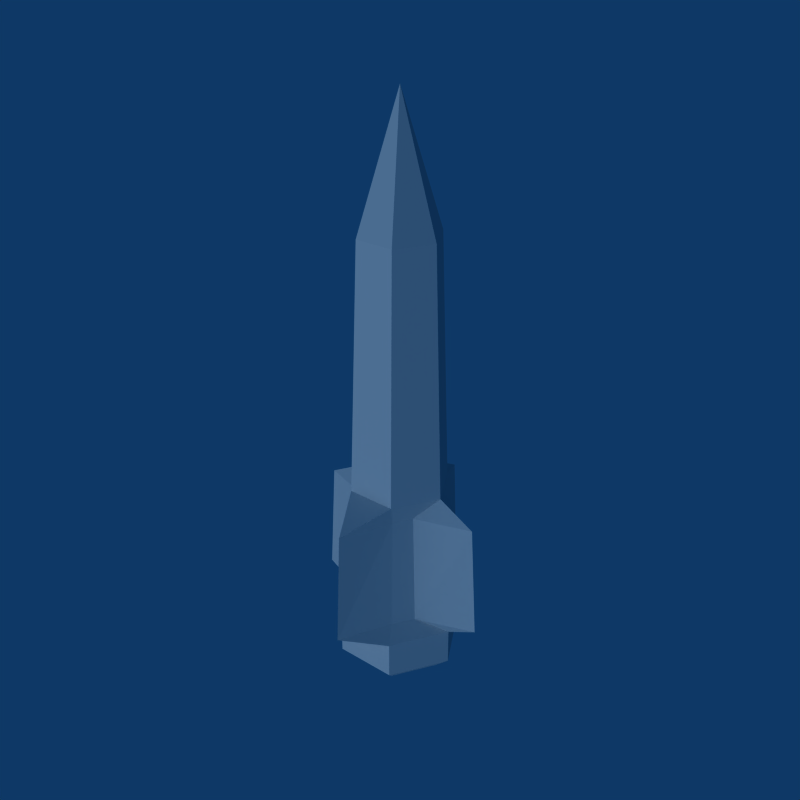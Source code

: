 # Source: Missile_Shot.blend  (saved by Blender 2.49.2; exported with 4.5.12 LTS)
import bpy
from mathutils import Matrix  # noqa: F401  (used for matrix-valued properties, if any)

bpy.ops.wm.read_factory_settings(use_empty=True)
scene = bpy.context.scene
scene.name = 'Scene'

# ---- collections
col_collection_1 = bpy.data.collections.new('Collection 1'); scene.collection.children.link(col_collection_1)

# ---- world
world_world = bpy.data.worlds.new('World'); scene.world = world_world
world_world.color = (0.05656, 0.2208, 0.4)
world_world.use_sun_shadow = False
world_world.sun_shadow_jitter_overblur = 0.0
world_world.cycles.sampling_method = 'MANUAL'
world_world.cycles.sample_map_resolution = 256

# ---- lights
light_lamp = bpy.data.lights.new('Lamp', 'SUN')
light_lamp.transmission_factor = 0.0
light_lamp.angle = 1.571
light_lamp.energy = 1.0
light_lamp.shadow_buffer_clip_start = 0.5
light_lamp.shadow_soft_size = 1.0
light_lamp.shadow_cascade_max_distance = 1000.0
light_lamp.cycles.use_multiple_importance_sampling = False

# ---- meshes
me_missile = bpy.data.meshes.new('Missile')
me_missile.from_pydata([(0.1644, -2.023e-08, -0.7201), (-0.08218, 0.1423, -0.6241), (-0.1644, 7.334e-08, -0.6241), (-0.08218, -0.1423, -0.6241), (0.08218, -0.1423, -0.6241), (0.1644, -2.023e-08, -0.6241), (0.08218, 0.1423, -0.6241), (0.06376, 0.1104, -0.583), (0.2472, 0.0, -0.583), (0.06376, -0.1104, -0.583), (-0.06376, -0.1104, -0.583), (-0.2472, 2.529e-09, -0.583), (-0.06376, 0.1104, -0.583), (-0.05412, 0.09375, -0.2851), (-0.228, -2.529e-09, -0.2851), (-0.05412, -0.09375, -0.2851), (0.05412, -0.09375, -0.2851), (0.228, 0.0, -0.2851), (0.05412, 0.09375, -0.2851), (0.1294, -1.517e-08, -0.2315), (0.06468, 0.112, -0.2315), (0.06468, -0.112, -0.2315), (-0.06468, -0.112, -0.2315), (-0.1294, 5.564e-08, -0.2315), (-0.06468, 0.112, -0.2315), (-0.05274, 0.09135, 0.4204), (0.05274, 0.09135, 0.4204), (-0.1055, 4.552e-08, 0.4204), (-0.05274, -0.09135, 0.4204), (0.05274, -0.09135, 0.4204), (0.1055, -1.264e-08, 0.4204), (0.0, 0.0, 0.7549), (0.09564, 0.05522, -0.583), (0.09564, -0.05522, -0.583), (2.529e-09, -0.2459, -0.583), (-0.09564, -0.05522, -0.583), (-0.09564, 0.05522, -0.583), (5.058e-09, 0.2459, -0.583), (5.058e-09, 0.2292, -0.2851), (-0.08119, 0.04687, -0.2851), (-0.08119, -0.04687, -0.2851), (-2.529e-09, -0.2292, -0.2851), (0.08119, -0.04687, -0.2851), (0.08119, 0.04687, -0.2851), (0.08218, -0.1423, -0.7201), (-0.08218, -0.1423, -0.7201), (0.08218, 0.1423, -0.7201), (-0.1644, 7.334e-08, -0.7201), (-0.08218, 0.1423, -0.7201), (0.06288, 0.1089, -0.7549), (-0.06288, 0.1089, -0.7549), (-0.1258, 5.611e-08, -0.7549), (-0.06288, -0.1089, -0.7549), (0.06288, -0.1089, -0.7549), (0.1258, -1.548e-08, -0.7549), (0.0, 0.0, -0.7549)], [], [(46, 48, 1, 6), (48, 47, 2, 1), (47, 45, 3, 2), (45, 44, 4, 3), (44, 0, 5, 4), (0, 46, 6, 5), (20, 24, 25, 26), (24, 23, 27, 25), (23, 22, 28, 27), (22, 21, 29, 28), (21, 19, 30, 29), (19, 20, 26, 30), (30, 26, 31), (29, 30, 31), (28, 29, 31), (27, 28, 31), (25, 27, 31), (31, 26, 25), (32, 5, 6), (7, 32, 6), (32, 8, 5), (33, 4, 5), (8, 33, 5), (33, 9, 4), (34, 3, 4), (9, 34, 4), (34, 10, 3), (35, 2, 3), (10, 35, 3), (35, 11, 2), (36, 1, 2), (11, 36, 2), (36, 12, 1), (37, 6, 1), (12, 37, 1), (37, 7, 6), (7, 37, 38, 18), (37, 12, 13, 38), (12, 36, 39, 13), (36, 11, 14, 39), (11, 35, 40, 14), (35, 10, 15, 40), (10, 34, 41, 15), (34, 9, 16, 41), (9, 33, 42, 16), (33, 8, 17, 42), (8, 32, 43, 17), (32, 7, 18, 43), (43, 20, 19), (17, 43, 19), (43, 18, 20), (42, 19, 21), (16, 42, 21), (42, 17, 19), (41, 21, 22), (15, 41, 22), (41, 16, 21), (40, 22, 23), (14, 40, 23), (40, 15, 22), (39, 23, 24), (13, 39, 24), (39, 14, 23), (38, 24, 20), (18, 38, 20), (38, 13, 24), (48, 46, 49, 50), (47, 48, 50, 51), (45, 47, 51, 52), (44, 45, 52, 53), (0, 44, 53, 54), (46, 0, 54, 49), (50, 49, 55), (55, 51, 50), (55, 52, 51), (55, 53, 52), (55, 54, 53), (55, 49, 54)])
_uv = me_missile.uv_layers.new(name='UVTex')
_uv.uv.foreach_set('vector', [0.4473, 0.399, 0.4022, 0.4441, 0.4286, 0.4704, 0.4737, 0.4253, 0.4638, 0.3824, 0.4248, 0.4215, 0.4511, 0.4479, 0.4902, 0.4088, 0.4248, 0.4215, 0.3857, 0.4606, 0.4121, 0.4869, 0.4511, 0.4479, 0.4022, 0.4441, 0.4473, 0.399, 0.4737, 0.4253, 0.4286, 0.4704, 0.3857, 0.4606, 0.4248, 0.4215, 0.4511, 0.4479, 0.4121, 0.4869, 0.4248, 0.4215, 0.4638, 0.3824, 0.4902, 0.4088, 0.4511, 0.4479, 0.204, 0.1653, 0.1685, 0.2008, 0.3507, 0.3764, 0.3797, 0.3474, 0.217, 0.1523, 0.1863, 0.183, 0.3652, 0.3619, 0.3902, 0.3368, 0.1863, 0.183, 0.1555, 0.2137, 0.3401, 0.387, 0.3652, 0.3619, 0.1685, 0.2008, 0.204, 0.1653, 0.3797, 0.3474, 0.3507, 0.3764, 0.1555, 0.2137, 0.1863, 0.183, 0.3652, 0.3619, 0.3401, 0.387, 0.1863, 0.183, 0.217, 0.1523, 0.3902, 0.3368, 0.3652, 0.3619, 0.04498, 0.9827, 0.04733, 0.9804, 0.05361, 0.9913, 0.04235, 0.9839, 0.04524, 0.981, 0.05582, 0.9916, 0.04648, 0.9858, 0.0491, 0.9831, 0.0561, 0.9927, 0.04467, 0.9804, 0.04178, 0.9833, 0.05527, 0.991, 0.04665, 0.9784, 0.04347, 0.9816, 0.05511, 0.9933, 0.05633, 0.9906, 0.04868, 0.9801, 0.04582, 0.983, 0.105, 0.07139, 0.07852, 0.07525, 0.1176, 0.03619, 0.1201, 0.05624, 0.105, 0.07139, 0.1176, 0.03619, 0.1161, 0.0603, 0.1577, 0.0187, 0.1236, 0.03015, 0.07467, 0.1017, 0.03946, 0.1143, 0.07852, 0.07525, 0.1577, 0.0187, 0.1161, 0.0603, 0.1236, 0.03015, 0.07467, 0.1017, 0.05951, 0.1169, 0.03946, 0.1143, 0.1823, 0.179, 0.1882, 0.23, 0.2333, 0.1849, 0.05951, 0.1169, 0.02232, 0.154, 0.03946, 0.1143, 0.02232, 0.154, 0.05951, 0.1169, 0.03946, 0.1143, 0.07467, 0.1017, 0.07852, 0.07525, 0.03946, 0.1143, 0.05951, 0.1169, 0.07467, 0.1017, 0.03946, 0.1143, 0.06357, 0.1128, 0.02197, 0.1544, 0.03342, 0.1204, 0.105, 0.07139, 0.1176, 0.03619, 0.07852, 0.07525, 0.02197, 0.1544, 0.06357, 0.1128, 0.03342, 0.1204, 0.105, 0.07139, 0.1201, 0.05624, 0.1176, 0.03619, 0.3173, 0.314, 0.3114, 0.263, 0.2663, 0.3082, 0.1201, 0.05624, 0.1573, 0.01905, 0.1176, 0.03619, 0.1573, 0.01905, 0.1201, 0.05624, 0.1176, 0.03619, 0.1201, 0.05624, 0.1573, 0.01905, 0.2345, 0.1054, 0.1973, 0.1426, 0.1573, 0.01905, 0.1201, 0.05624, 0.1973, 0.1426, 0.2345, 0.1054, 0.1201, 0.05624, 0.105, 0.07139, 0.1844, 0.1554, 0.1973, 0.1426, 0.06357, 0.1128, 0.02197, 0.1544, 0.109, 0.2309, 0.1493, 0.1906, 0.02197, 0.1544, 0.06357, 0.1128, 0.1493, 0.1906, 0.109, 0.2309, 0.07467, 0.1017, 0.05951, 0.1169, 0.1458, 0.194, 0.1587, 0.1812, 0.05951, 0.1169, 0.02232, 0.154, 0.1087, 0.2312, 0.1458, 0.194, 0.02232, 0.154, 0.05951, 0.1169, 0.1458, 0.194, 0.1087, 0.2312, 0.05951, 0.1169, 0.07467, 0.1017, 0.1587, 0.1812, 0.1458, 0.194, 0.1161, 0.0603, 0.1577, 0.0187, 0.2341, 0.1057, 0.1939, 0.146, 0.1577, 0.0187, 0.1161, 0.0603, 0.1939, 0.146, 0.2341, 0.1057, 0.105, 0.07139, 0.1201, 0.05624, 0.1973, 0.1426, 0.1844, 0.1554, 0.1844, 0.1554, 0.217, 0.1523, 0.1863, 0.183, 0.2341, 0.1057, 0.1939, 0.146, 0.2218, 0.1475, 0.1844, 0.1554, 0.1973, 0.1426, 0.217, 0.1523, 0.1587, 0.1812, 0.1863, 0.183, 0.1555, 0.2137, 0.1458, 0.194, 0.1587, 0.1812, 0.1555, 0.2137, 0.1939, 0.146, 0.2341, 0.1057, 0.2218, 0.1475, 0.1869, 0.1836, 0.2368, 0.198, 0.2013, 0.2335, 0.1458, 0.194, 0.1087, 0.2312, 0.1555, 0.2137, 0.1087, 0.2312, 0.1458, 0.194, 0.1555, 0.2137, 0.1587, 0.1812, 0.1555, 0.2137, 0.1863, 0.183, 0.109, 0.2309, 0.1493, 0.1906, 0.1508, 0.2185, 0.1587, 0.1812, 0.1458, 0.194, 0.1555, 0.2137, 0.1844, 0.1554, 0.1863, 0.183, 0.217, 0.1523, 0.1973, 0.1426, 0.1844, 0.1554, 0.217, 0.1523, 0.1493, 0.1906, 0.109, 0.2309, 0.1508, 0.2185, 0.3127, 0.3095, 0.2628, 0.295, 0.2983, 0.2595, 0.1973, 0.1426, 0.2345, 0.1054, 0.217, 0.1523, 0.2345, 0.1054, 0.1973, 0.1426, 0.217, 0.1523, 0.4022, 0.4441, 0.4473, 0.399, 0.4325, 0.3947, 0.398, 0.4292, 0.2047, 0.2916, 0.2663, 0.3082, 0.2624, 0.2937, 0.2153, 0.2811, 0.1882, 0.23, 0.2047, 0.2916, 0.2153, 0.2811, 0.2027, 0.2339, 0.4473, 0.399, 0.4022, 0.4441, 0.398, 0.4292, 0.4325, 0.3947, 0.2949, 0.2014, 0.2333, 0.1849, 0.2372, 0.1994, 0.2843, 0.212, 0.3114, 0.263, 0.2949, 0.2014, 0.2843, 0.212, 0.297, 0.2592, 0.3338, 0.9923, 0.3683, 0.9578, 0.3211, 0.9452, 0.3211, 0.9452, 0.2866, 0.9797, 0.3338, 0.9923, 0.3211, 0.9452, 0.274, 0.9326, 0.2866, 0.9797, 0.3211, 0.9452, 0.3085, 0.8981, 0.274, 0.9326, 0.3211, 0.9452, 0.3557, 0.9107, 0.3085, 0.8981, 0.3211, 0.9452, 0.3683, 0.9578, 0.3557, 0.9107])
me_missile.use_remesh_preserve_volume = False
me_missile.use_remesh_preserve_attributes = False
me_missile.use_mirror_vertex_groups = False
me_missile.update()

# ---- objects
ob_missile = bpy.data.objects.new('Missile', me_missile)
ob_empty = bpy.data.objects.new('Empty', None)
ob_lamp = bpy.data.objects.new('Lamp', light_lamp)

# ---- transforms, parenting, visibility, modifiers, constraints
ob_missile.location = (0.0, 0.0, 0.0)
ob_missile.lock_rotations_4d = False
ob_missile.empty_display_type = 'ARROWS'
ob_missile.lineart.crease_threshold = 0.0
ob_empty.location = (1.745, -7.629e-08, 1.814e-07)
ob_empty.rotation_euler = (-1.571, -3.142, 3.142)
ob_empty.lock_rotations_4d = False
ob_empty.empty_display_type = 'ARROWS'
ob_empty.empty_image_offset = (0.0, 0.0)
ob_empty.lineart.crease_threshold = 0.0
ob_lamp.location = (0.0, 0.0, 0.0)
ob_lamp.rotation_euler = (-1.571, -3.142, 3.142)
ob_lamp.lock_rotations_4d = False
ob_lamp.empty_display_type = 'ARROWS'
ob_lamp.lineart.crease_threshold = 0.0

# ---- collection membership
col_collection_1.objects.link(ob_missile)
col_collection_1.objects.link(ob_empty)
col_collection_1.objects.link(ob_lamp)

# ---- scene / render settings (as saved in the file)
scene.frame_start = 1; scene.frame_end = 250; scene.frame_set(1)
scene.render.engine = 'BLENDER_EEVEE_NEXT'
scene.render.image_settings.compression = 90
scene.render.resolution_x = 640
scene.render.resolution_y = 640
scene.render.pixel_aspect_x = 100.0
scene.render.pixel_aspect_y = 100.0
scene.render.fps = 25
scene.render.dither_intensity = 0.0
scene.render.use_compositing = False
scene.render.use_sequencer = False
scene.render.bake_margin = 2
scene.render.bake_bias = 0.0
scene.render.use_stamp_time = False
scene.render.use_stamp_date = False
scene.render.use_stamp_frame = False
scene.render.use_stamp_camera = False
scene.render.use_stamp_scene = False
scene.render.use_stamp_filename = False
scene.render.use_stamp_render_time = False
scene.render.stamp_font_size = 0
scene.cycles.use_denoising = False
scene.cycles.samples = 10
scene.cycles.sampling_pattern = 'TABULATED_SOBOL'
scene.cycles.light_sampling_threshold = 0.0
scene.cycles.use_adaptive_sampling = False
scene.cycles.use_light_tree = False
scene.cycles.blur_glossy = 0.0
scene.cycles.volume_bounces = 1
scene.cycles.pixel_filter_type = 'GAUSSIAN'
scene.cycles.sample_clamp_indirect = 0.0
scene.view_settings.view_transform = 'Raw'
bpy.context.view_layer.update()

# ---- added for rendering (the .blend has no active camera): camera
cam_auto = bpy.data.cameras.new('AutoCamera')
cam_auto.lens = 50.0
cam_auto.sensor_width = 36.0
cam_auto.clip_end = 1000.0
ob_auto_camera = bpy.data.objects.new('AutoCamera', cam_auto)
scene.collection.objects.link(ob_auto_camera)
ob_auto_camera.location = (1.53883, -1.8466, 1.23106)
ob_auto_camera.rotation_euler = (1.09748, -7.21219e-08, 0.694738)
scene.camera = ob_auto_camera
bpy.context.view_layer.update()
